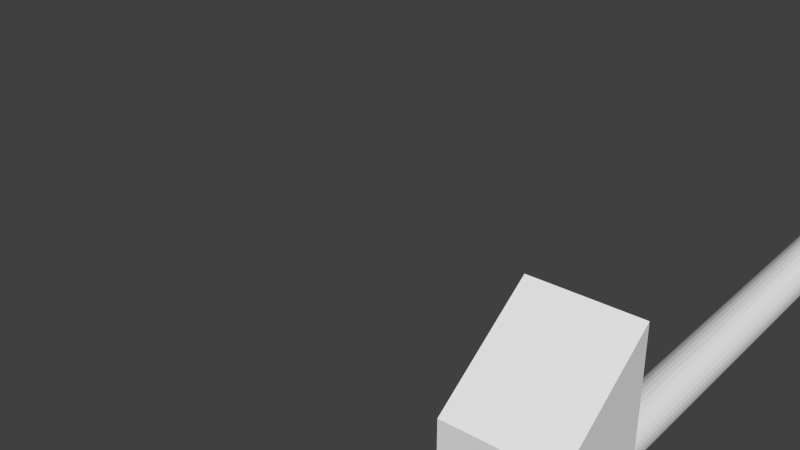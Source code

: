 # Source: Hammer.blend  (saved by Blender 2.76.0; exported with 4.5.12 LTS)
import bpy
from mathutils import Matrix  # noqa: F401  (used for matrix-valued properties, if any)

bpy.ops.wm.read_factory_settings(use_empty=True)
scene = bpy.context.scene
scene.name = 'Scene'

# ---- collections
col_collection_2 = bpy.data.collections.new('Collection 2'); scene.collection.children.link(col_collection_2)

# ---- materials (node trees are filled in below, after node groups)
mat_hammerend = bpy.data.materials.new('HammerEnd')
mat_hammerend.alpha_threshold = 0.0
mat_hammerend.use_transparent_shadow = False
mat_hammerend.roughness = 0.5
mat_hammerhandle = bpy.data.materials.new('Hammerhandle')
mat_hammerhandle.alpha_threshold = 0.0
mat_hammerhandle.use_transparent_shadow = False
mat_hammerhandle.roughness = 0.5

# ---- material node trees

# ---- world
world_world = bpy.data.worlds.new('World'); scene.world = world_world
world_world.color = (0.05088, 0.05088, 0.05088)
world_world.use_sun_shadow = False
world_world.sun_shadow_jitter_overblur = 0.0
world_world.cycles.sampling_method = 'MANUAL'
world_world.cycles.sample_map_resolution = 256

# ---- meshes
me_cylinder_008 = bpy.data.meshes.new('Cylinder.008')
me_cylinder_008.from_pydata([(5.599, 3.087, 1.682), (5.599, -0.9134, 1.682), (5.624, 3.087, 1.68), (5.624, -0.9134, 1.68), (5.647, 3.087, 1.673), (5.647, -0.9134, 1.673), (5.669, 3.087, 1.661), (5.669, -0.9134, 1.661), (5.688, 3.087, 1.646), (5.688, -0.9134, 1.646), (5.703, 3.087, 1.627), (5.703, -0.9134, 1.627), (5.715, 3.087, 1.605), (5.715, -0.9134, 1.605), (5.722, 3.087, 1.582), (5.722, -0.9134, 1.582), (5.724, 3.087, 1.557), (5.724, -0.9134, 1.557), (5.722, 3.087, 1.533), (5.722, -0.9134, 1.533), (5.715, 3.087, 1.509), (5.715, -0.9134, 1.509), (5.703, 3.087, 1.488), (5.703, -0.9134, 1.488), (5.688, 3.087, 1.469), (5.688, -0.9134, 1.469), (5.669, 3.087, 1.453), (5.669, -0.9134, 1.453), (5.647, 3.087, 1.442), (5.647, -0.9134, 1.442), (5.624, 3.087, 1.435), (5.624, -0.9134, 1.435), (5.599, 3.087, 1.432), (5.599, -0.9134, 1.432), (5.575, 3.087, 1.435), (5.575, -0.9134, 1.435), (5.551, 3.087, 1.442), (5.551, -0.9134, 1.442), (5.53, 3.087, 1.453), (5.53, -0.9134, 1.453), (5.511, 3.087, 1.469), (5.511, -0.9134, 1.469), (5.495, 3.087, 1.488), (5.495, -0.9134, 1.488), (5.484, 3.087, 1.509), (5.484, -0.9134, 1.509), (5.477, 3.087, 1.533), (5.477, -0.9134, 1.533), (5.474, 3.087, 1.557), (5.474, -0.9134, 1.557), (5.477, 3.087, 1.582), (5.477, -0.9134, 1.582), (5.484, 3.087, 1.605), (5.484, -0.9134, 1.605), (5.495, 3.087, 1.627), (5.495, -0.9134, 1.627), (5.511, 3.087, 1.646), (5.511, -0.9134, 1.646), (5.53, 3.087, 1.661), (5.53, -0.9134, 1.661), (5.551, 3.087, 1.673), (5.551, -0.9134, 1.673), (5.575, 3.087, 1.68), (5.575, -0.9134, 1.68), (5.329, -0.8436, 0.987), (5.329, -0.8436, 2.123), (5.329, -0.2756, 0.987), (5.329, -0.2756, 2.123), (5.897, -0.8436, 0.987), (5.897, -0.8436, 2.123), (5.897, -0.2756, 0.987), (5.897, -0.2756, 2.123), (5.329, -0.2795, 2.523), (5.329, -0.2795, 2.523), (5.897, -0.2795, 2.523), (5.897, -0.2795, 2.523)], [], [(0, 1, 3, 2), (2, 3, 5, 4), (4, 5, 7, 6), (6, 7, 9, 8), (8, 9, 11, 10), (10, 11, 13, 12), (12, 13, 15, 14), (14, 15, 17, 16), (16, 17, 19, 18), (18, 19, 21, 20), (20, 21, 23, 22), (22, 23, 25, 24), (24, 25, 27, 26), (26, 27, 29, 28), (28, 29, 31, 30), (30, 31, 33, 32), (32, 33, 35, 34), (34, 35, 37, 36), (36, 37, 39, 38), (38, 39, 41, 40), (40, 41, 43, 42), (42, 43, 45, 44), (44, 45, 47, 46), (46, 47, 49, 48), (48, 49, 51, 50), (50, 51, 53, 52), (52, 53, 55, 54), (54, 55, 57, 56), (56, 57, 59, 58), (58, 59, 61, 60), (3, 1, 63, 61, 59, 57, 55, 53, 51, 49, 47, 45, 43, 41, 39, 37, 35, 33, 31, 29, 27, 25, 23, 21, 19, 17, 15, 13, 11, 9, 7, 5), (62, 63, 1, 0), (60, 61, 63, 62), (0, 2, 4, 6, 8, 10, 12, 14, 16, 18, 20, 22, 24, 26, 28, 30, 32, 34, 36, 38, 40, 42, 44, 46, 48, 50, 52, 54, 56, 58, 60, 62), (65, 67, 66, 64), (67, 71, 70, 66), (71, 69, 68, 70), (69, 65, 64, 68), (64, 66, 70, 68), (67, 65, 72, 73), (75, 74, 73, 72), (65, 69, 75, 72), (71, 67, 73, 74), (69, 71, 74, 75)])
_uv = me_cylinder_008.uv_layers.new(name='UVMap')
_uv.uv.foreach_set('vector', [0.0, 0.0, 1.0, 0.0, 1.0, 1.0, 0.0, 1.0, 0.0, 0.0, 1.0, 0.0, 1.0, 1.0, 0.0, 1.0, 0.0, 0.0, 1.0, 0.0, 1.0, 1.0, 0.0, 1.0, 0.0, 0.0, 1.0, 0.0, 1.0, 1.0, 0.0, 1.0, 0.0, 0.0, 1.0, 0.0, 1.0, 1.0, 0.0, 1.0, 0.0, 0.0, 1.0, 0.0, 1.0, 1.0, 0.0, 1.0, 0.0, 0.0, 1.0, 0.0, 1.0, 1.0, 0.0, 1.0, 0.0, 0.0, 1.0, 0.0, 1.0, 1.0, 0.0, 1.0, 0.0, 0.0, 1.0, 0.0, 1.0, 1.0, 0.0, 1.0, 0.0, 0.0, 1.0, 0.0, 1.0, 1.0, 0.0, 1.0, 0.0, 0.0, 1.0, 0.0, 1.0, 1.0, 0.0, 1.0, 0.0, 0.0, 1.0, 0.0, 1.0, 1.0, 0.0, 1.0, 0.0, 0.0, 1.0, 0.0, 1.0, 1.0, 0.0, 1.0, 0.0, 0.0, 1.0, 0.0, 1.0, 1.0, 0.0, 1.0, 0.0, 0.0, 1.0, 0.0, 1.0, 1.0, 0.0, 1.0, 0.0, 0.0, 1.0, 0.0, 1.0, 1.0, 0.0, 1.0, 0.0, 0.0, 1.0, 0.0, 1.0, 1.0, 0.0, 1.0, 0.0, 0.0, 1.0, 0.0, 1.0, 1.0, 0.0, 1.0, 0.0, 0.0, 1.0, 0.0, 1.0, 1.0, 0.0, 1.0, 0.0, 0.0, 1.0, 0.0, 1.0, 1.0, 0.0, 1.0, 0.0, 0.0, 1.0, 0.0, 1.0, 1.0, 0.0, 1.0, 0.0, 0.0, 1.0, 0.0, 1.0, 1.0, 0.0, 1.0, 0.0, 0.0, 1.0, 0.0, 1.0, 1.0, 0.0, 1.0, 0.0, 0.0, 1.0, 0.0, 1.0, 1.0, 0.0, 1.0, 0.0, 0.0, 1.0, 0.0, 1.0, 1.0, 0.0, 1.0, 0.0, 0.0, 1.0, 0.0, 1.0, 1.0, 0.0, 1.0, 0.0, 0.0, 1.0, 0.0, 1.0, 1.0, 0.0, 1.0, 0.0, 0.0, 1.0, 0.0, 1.0, 1.0, 0.0, 1.0, 0.0, 0.0, 1.0, 0.0, 1.0, 1.0, 0.0, 1.0, 0.0, 0.0, 1.0, 0.0, 1.0, 1.0, 0.0, 1.0, 0.5, 1.0, 0.5975, 0.9904, 0.6913, 0.9619, 0.7778, 0.9157, 0.8536, 0.8536, 0.9157, 0.7778, 0.9619, 0.6913, 0.9904, 0.5975, 1.0, 0.5, 0.9904, 0.4025, 0.9619, 0.3087, 0.9157, 0.2222, 0.8536, 0.1464, 0.7778, 0.08427, 0.6913, 0.03806, 0.5975, 0.009607, 0.5, 0.0, 0.4025, 0.009607, 0.3087, 0.03806, 0.2222, 0.08427, 0.1464, 0.1464, 0.08426, 0.2222, 0.03806, 0.3087, 0.009607, 0.4025, 0.0, 0.5, 0.009607, 0.5975, 0.03806, 0.6913, 0.08427, 0.7778, 0.1464, 0.8536, 0.2222, 0.9157, 0.3087, 0.9619, 0.4025, 0.9904, 0.0, 0.0, 1.0, 0.0, 1.0, 1.0, 0.0, 1.0, 0.0, 0.0, 1.0, 0.0, 1.0, 1.0, 0.0, 1.0, 0.5, 1.0, 0.5975, 0.9904, 0.6913, 0.9619, 0.7778, 0.9157, 0.8536, 0.8536, 0.9157, 0.7778, 0.9619, 0.6913, 0.9904, 0.5975, 1.0, 0.5, 0.9904, 0.4025, 0.9619, 0.3087, 0.9157, 0.2222, 0.8536, 0.1464, 0.7778, 0.08427, 0.6913, 0.03806, 0.5975, 0.009607, 0.5, 0.0, 0.4025, 0.009607, 0.3087, 0.03806, 0.2222, 0.08427, 0.1464, 0.1464, 0.08426, 0.2222, 0.03806, 0.3087, 0.009607, 0.4025, 0.0, 0.5, 0.009607, 0.5975, 0.03806, 0.6913, 0.08427, 0.7778, 0.1464, 0.8536, 0.2222, 0.9157, 0.3087, 0.9619, 0.4025, 0.9904, 0.5, 0.9999, 7.07e-05, 0.9999, 7.07e-05, 7.07e-05, 0.5, 7.07e-05, 0.5, 0.9999, 7.07e-05, 0.9999, 7.07e-05, 7.07e-05, 0.5, 7.07e-05, 0.5, 0.9999, 7.07e-05, 0.9999, 7.07e-05, 7.07e-05, 0.5, 7.07e-05, 0.5, 0.9999, 7.07e-05, 0.9999, 7.07e-05, 7.07e-05, 0.5, 7.07e-05, 0.0001001, 9.998e-05, 0.9999, 0.0001, 0.9999, 0.9999, 9.998e-05, 0.9999, 0.4062, 0.3425, 0.05257, 0.5949, 0.2003, 0.962, 0.1905, 0.9693, 0.0, 0.0, 0.0, 0.0, 0.0, 0.0, 0.0, 0.0, 9.062e-05, 9.062e-05, 0.8214, 9.062e-05, 0.8214, 0.9999, 9.062e-05, 0.9999, 0.3576, 0.9999, 0.4062, 0.3425, 0.1905, 0.9693, 0.1905, 0.008856, 6.372e-05, 0.7403, 0.3576, 0.9999, 0.1905, 0.008856, 0.2083, 6.372e-05])
me_cylinder_008.materials.append(mat_hammerend)
me_cylinder_008.materials.append(mat_hammerhandle)
me_cylinder_008.use_remesh_preserve_volume = False
me_cylinder_008.use_remesh_preserve_attributes = False
me_cylinder_008.use_mirror_vertex_groups = False
me_cylinder_008.update()
arm_armature = bpy.data.armatures.new('Armature')  # bones are not reproduced

# ---- objects
ob_armature = bpy.data.objects.new('Armature', arm_armature)
ob_hammer = bpy.data.objects.new('Hammer', me_cylinder_008)

# ---- transforms, parenting, visibility, modifiers, constraints
ob_armature.location = (3.071, -5.683, 7.102)
ob_armature.lineart.crease_threshold = 0.0
ob_hammer.parent = ob_armature
ob_hammer.matrix_parent_inverse = Matrix(((1.0, 0.0, 0.0, -3.071), (0.0, 1.0, 0.0, 5.683), (0.0, 0.0, 1.0, -7.102), (0.0, 0.0, 0.0, 1.0)))
ob_hammer.location = (-1.905, -1.023, 5.674)
ob_hammer.lineart.crease_threshold = 0.0
_vg = ob_hammer.vertex_groups.new(name='Bone')
for _i, _w in zip([0, 1, 2, 3, 4, 5, 6, 7, 8, 9, 10, 11, 12, 13, 14, 15, 16, 17, 18, 19, 20, 21, 22, 23, 24, 25, 26, 27, 28, 29, 30, 31, 32, 33, 34, 35, 36, 37, 38, 39, 40, 41, 42, 43, 44, 45, 46, 47, 48, 49, 50, 51, 52, 53, 54, 55, 56, 57, 58, 59, 60, 61, 62, 63, 64, 65, 66, 67, 68, 69, 70, 71, 72, 73, 74, 75], [1.0, 1.0, 1.0, 1.0, 1.0, 1.0, 1.0, 1.0, 1.0, 1.0, 1.0, 1.0, 1.0, 1.0, 1.0, 1.0, 1.0, 1.0, 1.0, 1.0, 1.0, 1.0, 1.0, 1.0, 1.0, 1.0, 1.0, 1.0, 1.0, 1.0, 1.0, 1.0, 1.0, 1.0, 1.0, 1.0, 1.0, 1.0, 1.0, 1.0, 1.0, 1.0, 1.0, 1.0, 1.0, 1.0, 1.0, 1.0, 1.0, 1.0, 1.0, 1.0, 1.0, 1.0, 1.0, 1.0, 1.0, 1.0, 1.0, 1.0, 1.0, 1.0, 1.0, 1.0, 1.0, 1.0, 1.0, 1.0, 1.0, 1.0, 1.0, 1.0, 1.0, 1.0, 1.0, 1.0]): _vg.add([_i], _w, 'REPLACE')
_m = ob_hammer.modifiers.new('Armature', 'ARMATURE')
_m.object = ob_armature

# ---- collection membership
col_collection_2.objects.link(ob_armature)
col_collection_2.objects.link(ob_hammer)

# ---- scene / render settings (as saved in the file)
scene.frame_start = 1; scene.frame_end = 5; scene.frame_set(1)
scene.render.engine = 'BLENDER_EEVEE_NEXT'
scene.render.resolution_percentage = 50
scene.render.dither_intensity = 0.0
scene.cycles.use_denoising = False
scene.cycles.samples = 10
scene.cycles.sampling_pattern = 'TABULATED_SOBOL'
scene.cycles.light_sampling_threshold = 0.0
scene.cycles.use_adaptive_sampling = False
scene.cycles.use_light_tree = False
scene.cycles.blur_glossy = 0.0
scene.cycles.pixel_filter_type = 'GAUSSIAN'
scene.cycles.sample_clamp_indirect = 0.0
scene.view_settings.view_transform = 'Standard'
bpy.context.view_layer.update()

# ---- added for rendering (the .blend has no active camera and no usable light): camera, sun
cam_auto = bpy.data.cameras.new('AutoCamera')
cam_auto.lens = 50.0
cam_auto.sensor_width = 36.0
cam_auto.clip_end = 1000.0
ob_auto_camera = bpy.data.objects.new('AutoCamera', cam_auto)
scene.collection.objects.link(ob_auto_camera)
ob_auto_camera.location = (5.55083, -4.64486, 10.431)
ob_auto_camera.rotation_euler = (1.09748, -7.21219e-08, 0.694738)
scene.camera = ob_auto_camera
light_auto_sun = bpy.data.lights.new('AutoSun', 'SUN')
light_auto_sun.energy = 3.0
light_auto_sun.angle = 0.0523599
ob_auto_sun = bpy.data.objects.new('AutoSun', light_auto_sun)
scene.collection.objects.link(ob_auto_sun)
ob_auto_sun.rotation_euler = (0.872665, 0.174533, 0.523599)
bpy.context.view_layer.update()
